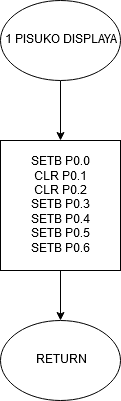

The diagram above was exported from draw.io. Its source (the exported page's mxGraphModel, read from the mxfile embedded in the PNG):
<mxGraphModel dx="780" dy="1113" grid="1" gridSize="10" guides="1" tooltips="1" connect="1" arrows="1" fold="1" page="1" pageScale="1" pageWidth="827" pageHeight="1169" math="0" shadow="0">
  <root>
    <mxCell id="0" />
    <mxCell id="1" parent="0" />
    <mxCell id="kGxmLS3HWAZryBBlspzM-232" value="" style="edgeStyle=orthogonalEdgeStyle;rounded=0;orthogonalLoop=1;jettySize=auto;html=1;" parent="1" source="kGxmLS3HWAZryBBlspzM-230" target="kGxmLS3HWAZryBBlspzM-231" edge="1">
      <mxGeometry relative="1" as="geometry" />
    </mxCell>
    <mxCell id="kGxmLS3HWAZryBBlspzM-230" value="1 PISUKO DISPLAYA" style="ellipse;whiteSpace=wrap;html=1;" parent="1" vertex="1">
      <mxGeometry x="260" y="60" width="120" height="80" as="geometry" />
    </mxCell>
    <mxCell id="kGxmLS3HWAZryBBlspzM-234" value="" style="edgeStyle=orthogonalEdgeStyle;rounded=0;orthogonalLoop=1;jettySize=auto;html=1;" parent="1" source="kGxmLS3HWAZryBBlspzM-231" target="kGxmLS3HWAZryBBlspzM-233" edge="1">
      <mxGeometry relative="1" as="geometry" />
    </mxCell>
    <mxCell id="kGxmLS3HWAZryBBlspzM-231" value="SETB P0.0&lt;br&gt;CLR P0.1&lt;br&gt;CLR P0.2&lt;br&gt;SETB P0.3&lt;br&gt;SETB P0.4&lt;br&gt;SETB P0.5&lt;br&gt;SETB P0.6" style="rounded=0;whiteSpace=wrap;html=1;" parent="1" vertex="1">
      <mxGeometry x="260" y="200" width="120" height="130" as="geometry" />
    </mxCell>
    <mxCell id="kGxmLS3HWAZryBBlspzM-233" value="RETURN" style="ellipse;whiteSpace=wrap;html=1;" parent="1" vertex="1">
      <mxGeometry x="260" y="380" width="120" height="80" as="geometry" />
    </mxCell>
  </root>
</mxGraphModel>